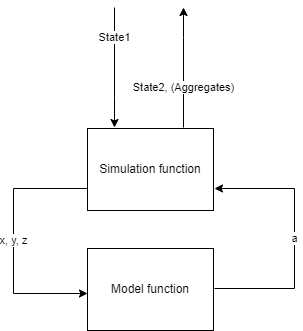

The diagram above was exported from draw.io. Its source (the exported page's mxGraphModel, read from the mxfile embedded in the PNG):
<mxGraphModel dx="1102" dy="865" grid="1" gridSize="10" guides="1" tooltips="1" connect="1" arrows="1" fold="1" page="1" pageScale="1" pageWidth="827" pageHeight="1169" math="0" shadow="0">
  <root>
    <mxCell id="0" />
    <mxCell id="1" parent="0" />
    <mxCell id="wUHfgU3qsB4iFqeLXbyK-9" value="State1" style="edgeStyle=orthogonalEdgeStyle;rounded=0;orthogonalLoop=1;jettySize=auto;html=1;startArrow=classic;startFill=1;endArrow=none;endFill=0;entryX=0;entryY=1;entryDx=0;entryDy=0;" parent="1" edge="1">
      <mxGeometry x="0.5" relative="1" as="geometry">
        <mxPoint x="381" y="237" as="targetPoint" />
        <mxPoint x="381" y="357" as="sourcePoint" />
        <Array as="points">
          <mxPoint x="381" y="327" />
          <mxPoint x="381" y="327" />
        </Array>
        <mxPoint as="offset" />
      </mxGeometry>
    </mxCell>
    <mxCell id="wUHfgU3qsB4iFqeLXbyK-11" value="State2, (Aggregates)" style="edgeStyle=orthogonalEdgeStyle;rounded=0;orthogonalLoop=1;jettySize=auto;html=1;exitX=0.762;exitY=0;exitDx=0;exitDy=0;startArrow=none;startFill=0;endArrow=classic;endFill=1;exitPerimeter=0;" parent="1" edge="1">
      <mxGeometry x="-0.3333" relative="1" as="geometry">
        <mxPoint x="450" y="237" as="targetPoint" />
        <Array as="points">
          <mxPoint x="450" y="267" />
          <mxPoint x="450" y="267" />
        </Array>
        <mxPoint as="offset" />
        <mxPoint x="450.01199999999994" y="357" as="sourcePoint" />
      </mxGeometry>
    </mxCell>
    <mxCell id="wUHfgU3qsB4iFqeLXbyK-6" value="x, y, z" style="edgeStyle=orthogonalEdgeStyle;rounded=0;orthogonalLoop=1;jettySize=auto;html=1;exitX=0;exitY=0.75;exitDx=0;exitDy=0;" parent="1" source="wUHfgU3qsB4iFqeLXbyK-3" target="wUHfgU3qsB4iFqeLXbyK-4" edge="1">
      <mxGeometry relative="1" as="geometry">
        <Array as="points">
          <mxPoint x="354" y="418" />
          <mxPoint x="280" y="418" />
          <mxPoint x="280" y="523" />
        </Array>
      </mxGeometry>
    </mxCell>
    <mxCell id="wUHfgU3qsB4iFqeLXbyK-3" value="Simulation function" style="rounded=0;whiteSpace=wrap;html=1;" parent="1" vertex="1">
      <mxGeometry x="354" y="358" width="126" height="82" as="geometry" />
    </mxCell>
    <mxCell id="wUHfgU3qsB4iFqeLXbyK-7" value="a" style="edgeStyle=orthogonalEdgeStyle;rounded=0;orthogonalLoop=1;jettySize=auto;html=1;entryX=1;entryY=0.75;entryDx=0;entryDy=0;" parent="1" edge="1">
      <mxGeometry relative="1" as="geometry">
        <mxPoint x="481" y="518" as="sourcePoint" />
        <mxPoint x="481" y="418" as="targetPoint" />
        <Array as="points">
          <mxPoint x="561" y="518" />
          <mxPoint x="561" y="418" />
        </Array>
      </mxGeometry>
    </mxCell>
    <mxCell id="wUHfgU3qsB4iFqeLXbyK-4" value="Model function" style="rounded=0;whiteSpace=wrap;html=1;" parent="1" vertex="1">
      <mxGeometry x="354" y="478" width="126" height="82" as="geometry" />
    </mxCell>
  </root>
</mxGraphModel>